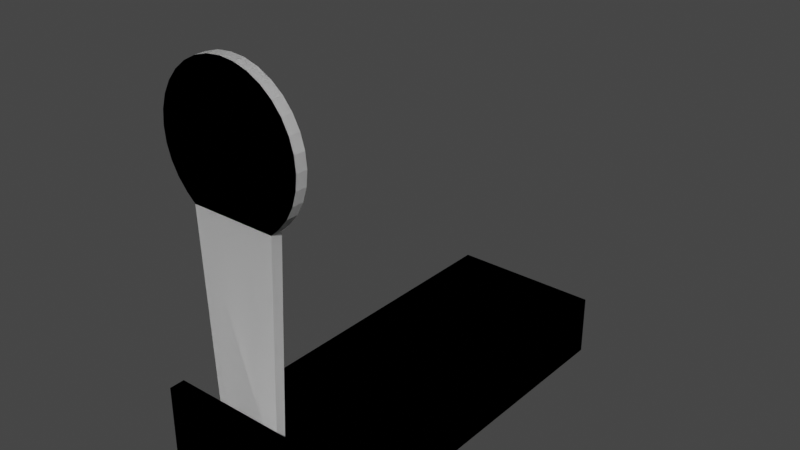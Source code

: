 # Source: popper.blend  (saved by Blender 3.3.6; exported with 4.5.12 LTS)
import bpy
from mathutils import Matrix  # noqa: F401  (used for matrix-valued properties, if any)

bpy.ops.wm.read_factory_settings(use_empty=True)
scene = bpy.context.scene
scene.name = 'Scene'

# ---- collections
col_headgroup = bpy.data.collections.new('HeadGroup'); scene.collection.children.link(col_headgroup)
col_framegroup = bpy.data.collections.new('FrameGroup'); scene.collection.children.link(col_framegroup)

# ---- world
world_world = bpy.data.worlds.new('World'); scene.world = world_world
world_world.use_nodes = True; world_world.node_tree.nodes.clear()
_N = world_world.node_tree.nodes; _L = world_world.node_tree.links
n0 = _N.new('ShaderNodeOutputWorld'); n0.name = 'World Output'; n0.location = (300, 300)
n1 = _N.new('ShaderNodeBackground'); n1.name = 'Background'; n1.location = (10, 300)
n1.inputs[0].default_value = (0.05088, 0.05088, 0.05088, 1.0)
_L.new(n1.outputs[0], n0.inputs[0])
n0.is_active_output = True
world_world.color = (0.05088, 0.05088, 0.05088)
world_world.use_sun_shadow = False
world_world.sun_shadow_jitter_overblur = 0.0

# ---- meshes
me_head = bpy.data.meshes.new('Head')
me_head.from_pydata([(-9.005e-09, -0.01334, 0.239), (-9.005e-09, 0.01334, 0.239), (0.03376, -0.01334, 0.2357), (0.03376, 0.01334, 0.2357), (0.06622, -0.01334, 0.2258), (0.06622, 0.01334, 0.2258), (0.09614, -0.01334, 0.2098), (0.09614, 0.01334, 0.2098), (0.1224, -0.01334, 0.1883), (0.1224, 0.01334, 0.1883), (0.1439, -0.01334, 0.1621), (0.1439, 0.01334, 0.1621), (0.1599, -0.01334, 0.1322), (0.1599, 0.01334, 0.1322), (0.1697, -0.01334, 0.09972), (0.1697, 0.01334, 0.09972), (0.173, -0.01334, 0.06596), (0.173, 0.01334, 0.06596), (0.1697, -0.01334, 0.0322), (0.1697, 0.01334, 0.0322), (0.1599, -0.01334, -0.0002602), (0.1599, 0.01334, -0.0002602), (0.1439, -0.01334, -0.03018), (0.1439, 0.01334, -0.03018), (0.1224, -0.01334, -0.0564), (0.1224, 0.01334, -0.0564), (0.1019, -0.01334, -0.07523), (0.1019, 0.01334, -0.07523), (0.07756, -0.01105, -0.6262), (0.07756, 0.01105, -0.6262), (-0.07756, -0.01105, -0.6262), (-0.07756, 0.01105, -0.6262), (-0.1019, -0.01334, -0.07523), (-0.1019, 0.01334, -0.07523), (-0.1224, -0.01334, -0.0564), (-0.1224, 0.01334, -0.0564), (-0.1439, -0.01334, -0.03018), (-0.1439, 0.01334, -0.03018), (-0.1599, -0.01334, -0.0002602), (-0.1599, 0.01334, -0.0002602), (-0.1697, -0.01334, 0.0322), (-0.1697, 0.01334, 0.0322), (-0.173, -0.01334, 0.06596), (-0.173, 0.01334, 0.06596), (-0.1697, -0.01334, 0.09972), (-0.1697, 0.01334, 0.09972), (-0.1599, -0.01334, 0.1322), (-0.1599, 0.01334, 0.1322), (-0.1439, -0.01334, 0.1621), (-0.1439, 0.01334, 0.1621), (-0.1224, -0.01334, 0.1883), (-0.1224, 0.01334, 0.1883), (-0.09614, -0.01334, 0.2098), (-0.09614, 0.01334, 0.2098), (-0.06622, -0.01334, 0.2258), (-0.06622, 0.01334, 0.2258), (-0.03376, -0.01334, 0.2357), (-0.03376, 0.01334, 0.2357)], [], [(0, 2, 3, 1), (2, 4, 5, 3), (4, 6, 7, 5), (6, 8, 9, 7), (8, 10, 11, 9), (10, 12, 13, 11), (12, 14, 15, 13), (14, 16, 17, 15), (16, 18, 19, 17), (18, 20, 21, 19), (20, 22, 23, 21), (22, 24, 25, 23), (24, 26, 27, 25), (28, 30, 31, 29), (27, 29, 31, 33), (32, 34, 35, 33), (34, 36, 37, 35), (36, 38, 39, 37), (38, 40, 41, 39), (40, 42, 43, 41), (42, 44, 45, 43), (44, 46, 47, 45), (46, 48, 49, 47), (48, 50, 51, 49), (50, 52, 53, 51), (52, 54, 55, 53), (32, 30, 28, 26), (54, 56, 57, 55), (56, 0, 1, 57), (0, 56, 54, 52, 50, 48, 46, 44, 42, 40, 38, 36, 34, 32, 26, 24, 22, 20, 18, 16, 14, 12, 10, 8, 6, 4, 2), (3, 5, 7, 9, 11, 13, 15, 17, 19, 21, 23, 25, 27, 33, 35, 37, 39, 41, 43, 45, 47, 49, 51, 53, 55, 57, 1), (33, 31, 30, 32), (26, 28, 29, 27)])
_uv = me_head.uv_layers.new(name='UVMap')
_uv.uv.foreach_set('vector', [0.5001, 0.06243, 0.4834, 0.06243, 0.4834, 0.07555, 0.5001, 0.07555, 0.4834, 0.06243, 0.4667, 0.06243, 0.4667, 0.07555, 0.4834, 0.07555, 0.4667, 0.06243, 0.4501, 0.06243, 0.4501, 0.07555, 0.4667, 0.07555, 0.4501, 0.06243, 0.4334, 0.06243, 0.4334, 0.07555, 0.4501, 0.07555, 0.4334, 0.06243, 0.4167, 0.06243, 0.4167, 0.07555, 0.4334, 0.07555, 0.4167, 0.06243, 0.4, 0.06243, 0.4, 0.07555, 0.4167, 0.07555, 0.4, 0.06243, 0.3833, 0.06243, 0.3833, 0.07555, 0.4, 0.07555, 0.3833, 0.06243, 0.3666, 0.06243, 0.3666, 0.07555, 0.3833, 0.07555, 0.3666, 0.06243, 0.3499, 0.06243, 0.3499, 0.07555, 0.3666, 0.07555, 0.3499, 0.06243, 0.3332, 0.06243, 0.3332, 0.07555, 0.3499, 0.07555, 0.3332, 0.06243, 0.3165, 0.06243, 0.3165, 0.07555, 0.3332, 0.07555, 0.3165, 0.06243, 0.2998, 0.06243, 0.2998, 0.07555, 0.3165, 0.07555, 0.2998, 0.06243, 0.2861, 0.06243, 0.2861, 0.07555, 0.2998, 0.07555, 0.02245, 0.03689, 0.09878, 0.03689, 0.09878, 0.02601, 0.02245, 0.02601, 0.3563, 0.6506, 0.333, 0.122, 0.1842, 0.122, 0.1608, 0.6506, 0.7141, 0.06243, 0.7004, 0.06243, 0.7004, 0.07555, 0.7141, 0.07555, 0.7004, 0.06243, 0.6837, 0.06243, 0.6837, 0.07555, 0.7004, 0.07555, 0.6837, 0.06243, 0.667, 0.06243, 0.667, 0.07555, 0.6837, 0.07555, 0.667, 0.06243, 0.6504, 0.06243, 0.6504, 0.07555, 0.667, 0.07555, 0.6504, 0.06243, 0.6337, 0.06243, 0.6337, 0.07555, 0.6504, 0.07555, 0.6337, 0.06243, 0.617, 0.06243, 0.617, 0.07555, 0.6337, 0.07555, 0.617, 0.06243, 0.6003, 0.06243, 0.6003, 0.07555, 0.617, 0.07555, 0.6003, 0.06243, 0.5836, 0.06243, 0.5836, 0.07555, 0.6003, 0.07555, 0.5836, 0.06243, 0.5669, 0.06243, 0.5669, 0.07555, 0.5836, 0.07555, 0.5669, 0.06243, 0.5502, 0.06243, 0.5502, 0.07555, 0.5669, 0.07555, 0.5502, 0.06243, 0.5335, 0.06243, 0.5335, 0.07555, 0.5502, 0.07555, 0.6409, 0.6506, 0.6642, 0.122, 0.813, 0.122, 0.8363, 0.6506, 0.5335, 0.06243, 0.5168, 0.06243, 0.5168, 0.07555, 0.5335, 0.07555, 0.5168, 0.06243, 0.5001, 0.06243, 0.5001, 0.07555, 0.5168, 0.07555, 0.7386, 0.9521, 0.7062, 0.9489, 0.6751, 0.9394, 0.6464, 0.9241, 0.6212, 0.9034, 0.6006, 0.8783, 0.5852, 0.8496, 0.5758, 0.8184, 0.5726, 0.786, 0.5758, 0.7537, 0.5852, 0.7225, 0.6006, 0.6938, 0.6212, 0.6686, 0.6409, 0.6506, 0.8363, 0.6506, 0.856, 0.6686, 0.8766, 0.6938, 0.892, 0.7225, 0.9014, 0.7537, 0.9046, 0.786, 0.9014, 0.8184, 0.892, 0.8496, 0.8766, 0.8783, 0.856, 0.9034, 0.8308, 0.9241, 0.8021, 0.9394, 0.771, 0.9489, 0.291, 0.9489, 0.3221, 0.9394, 0.3508, 0.9241, 0.376, 0.9034, 0.3966, 0.8783, 0.4119, 0.8496, 0.4214, 0.8184, 0.4246, 0.786, 0.4214, 0.7537, 0.4119, 0.7225, 0.3966, 0.6938, 0.376, 0.6686, 0.3563, 0.6506, 0.1608, 0.6506, 0.1412, 0.6686, 0.1205, 0.6938, 0.1052, 0.7225, 0.09573, 0.7537, 0.09254, 0.786, 0.09573, 0.8184, 0.1052, 0.8496, 0.1205, 0.8783, 0.1412, 0.9034, 0.1663, 0.9241, 0.195, 0.9394, 0.2262, 0.9489, 0.2586, 0.9521, 0.7141, 0.07555, 0.9855, 0.07443, 0.9855, 0.06355, 0.7141, 0.06243, 0.2861, 0.06243, 0.01477, 0.06355, 0.01477, 0.07443, 0.2861, 0.07555])
me_head.update()
me_cylinder_002 = bpy.data.meshes.new('Cylinder.002')
me_cylinder_002.from_pydata([(0.1019, -0.01334, -0.07523), (0.1019, 0.01334, -0.07523), (0.07756, -0.01105, -0.6262), (0.07756, 0.01105, -0.6262), (-0.07756, -0.01105, -0.6262), (-0.07756, 0.01105, -0.6262), (-0.1019, -0.01334, -0.07523), (-0.1019, 0.01334, -0.07523)], [], [(2, 4, 5, 3), (1, 3, 5, 7), (6, 4, 2, 0), (7, 5, 4, 6), (0, 2, 3, 1), (7, 6, 0, 1)])
_uv = me_cylinder_002.uv_layers.new(name='UVMap')
_uv.uv.foreach_set('vector', [0.02245, 0.03689, 0.09878, 0.03689, 0.09878, 0.02601, 0.02245, 0.02601, 0.3563, 0.6506, 0.333, 0.122, 0.1842, 0.122, 0.1608, 0.6506, 0.6409, 0.6506, 0.6642, 0.122, 0.813, 0.122, 0.8363, 0.6506, 0.7141, 0.07555, 0.9855, 0.07443, 0.9855, 0.06355, 0.7141, 0.06243, 0.2861, 0.06243, 0.01477, 0.06355, 0.01477, 0.07443, 0.2861, 0.07555, 0.7141, 0.07555, 0.7141, 0.06243, 0.8363, 0.6506, 0.2861, 0.07555])
me_cylinder_002.update()
me_cylinder_001 = bpy.data.meshes.new('Cylinder.001')
me_cylinder_001.from_pydata([(-9.005e-09, -0.01334, 0.239), (-9.005e-09, 0.01334, 0.239), (0.03376, -0.01334, 0.2357), (0.03376, 0.01334, 0.2357), (0.06622, -0.01334, 0.2258), (0.06622, 0.01334, 0.2258), (0.09614, -0.01334, 0.2098), (0.09614, 0.01334, 0.2098), (0.1224, -0.01334, 0.1883), (0.1224, 0.01334, 0.1883), (0.1439, -0.01334, 0.1621), (0.1439, 0.01334, 0.1621), (0.1599, -0.01334, 0.1322), (0.1599, 0.01334, 0.1322), (0.1697, -0.01334, 0.09972), (0.1697, 0.01334, 0.09972), (0.173, -0.01334, 0.06596), (0.173, 0.01334, 0.06596), (0.1697, -0.01334, 0.0322), (0.1697, 0.01334, 0.0322), (0.1599, -0.01334, -0.0002602), (0.1599, 0.01334, -0.0002602), (0.1439, -0.01334, -0.03018), (0.1439, 0.01334, -0.03018), (0.1224, -0.01334, -0.0564), (0.1224, 0.01334, -0.0564), (-0.1019, 0.01334, -0.07523), (-0.1224, -0.01334, -0.0564), (-0.1224, 0.01334, -0.0564), (-0.1439, -0.01334, -0.03018), (-0.1439, 0.01334, -0.03018), (-0.1599, -0.01334, -0.0002602), (-0.1599, 0.01334, -0.0002602), (-0.1697, -0.01334, 0.0322), (-0.1697, 0.01334, 0.0322), (-0.173, -0.01334, 0.06596), (-0.173, 0.01334, 0.06596), (-0.1697, -0.01334, 0.09972), (-0.1697, 0.01334, 0.09972), (-0.1599, -0.01334, 0.1322), (-0.1599, 0.01334, 0.1322), (-0.1439, -0.01334, 0.1621), (-0.1439, 0.01334, 0.1621), (-0.1224, -0.01334, 0.1883), (-0.1224, 0.01334, 0.1883), (-0.09614, -0.01334, 0.2098), (-0.09614, 0.01334, 0.2098), (-0.06622, -0.01334, 0.2258), (-0.06622, 0.01334, 0.2258), (-0.03376, -0.01334, 0.2357), (-0.03376, 0.01334, 0.2357), (0.1019, 0.01334, -0.07523), (0.1019, -0.01334, -0.07523), (-0.1019, -0.01334, -0.07523)], [], [(0, 2, 3, 1), (2, 4, 5, 3), (4, 6, 7, 5), (6, 8, 9, 7), (8, 10, 11, 9), (10, 12, 13, 11), (12, 14, 15, 13), (14, 16, 17, 15), (16, 18, 19, 17), (18, 20, 21, 19), (20, 22, 23, 21), (22, 24, 25, 23), (24, 52, 51, 25), (53, 27, 28, 26), (27, 29, 30, 28), (29, 31, 32, 30), (31, 33, 34, 32), (33, 35, 36, 34), (35, 37, 38, 36), (37, 39, 40, 38), (39, 41, 42, 40), (41, 43, 44, 42), (43, 45, 46, 44), (45, 47, 48, 46), (47, 49, 50, 48), (49, 0, 1, 50), (0, 49, 47, 45, 43, 41, 39, 37, 35, 33, 31, 29, 27, 53, 52, 24, 22, 20, 18, 16, 14, 12, 10, 8, 6, 4, 2), (3, 5, 7, 9, 11, 13, 15, 17, 19, 21, 23, 25, 51, 26, 28, 30, 32, 34, 36, 38, 40, 42, 44, 46, 48, 50, 1), (52, 53, 26, 51)])
_uv = me_cylinder_001.uv_layers.new(name='UVMap')
_uv.uv.foreach_set('vector', [0.5001, 0.06243, 0.4834, 0.06243, 0.4834, 0.07555, 0.5001, 0.07555, 0.4834, 0.06243, 0.4667, 0.06243, 0.4667, 0.07555, 0.4834, 0.07555, 0.4667, 0.06243, 0.4501, 0.06243, 0.4501, 0.07555, 0.4667, 0.07555, 0.4501, 0.06243, 0.4334, 0.06243, 0.4334, 0.07555, 0.4501, 0.07555, 0.4334, 0.06243, 0.4167, 0.06243, 0.4167, 0.07555, 0.4334, 0.07555, 0.4167, 0.06243, 0.4, 0.06243, 0.4, 0.07555, 0.4167, 0.07555, 0.4, 0.06243, 0.3833, 0.06243, 0.3833, 0.07555, 0.4, 0.07555, 0.3833, 0.06243, 0.3666, 0.06243, 0.3666, 0.07555, 0.3833, 0.07555, 0.3666, 0.06243, 0.3499, 0.06243, 0.3499, 0.07555, 0.3666, 0.07555, 0.3499, 0.06243, 0.3332, 0.06243, 0.3332, 0.07555, 0.3499, 0.07555, 0.3332, 0.06243, 0.3165, 0.06243, 0.3165, 0.07555, 0.3332, 0.07555, 0.3165, 0.06243, 0.2998, 0.06243, 0.2998, 0.07555, 0.3165, 0.07555, 0.2998, 0.06243, 0.2861, 0.06243, 0.2861, 0.07555, 0.2998, 0.07555, 0.7141, 0.06243, 0.7004, 0.06243, 0.7004, 0.07555, 0.7141, 0.07555, 0.7004, 0.06243, 0.6837, 0.06243, 0.6837, 0.07555, 0.7004, 0.07555, 0.6837, 0.06243, 0.667, 0.06243, 0.667, 0.07555, 0.6837, 0.07555, 0.667, 0.06243, 0.6504, 0.06243, 0.6504, 0.07555, 0.667, 0.07555, 0.6504, 0.06243, 0.6337, 0.06243, 0.6337, 0.07555, 0.6504, 0.07555, 0.6337, 0.06243, 0.617, 0.06243, 0.617, 0.07555, 0.6337, 0.07555, 0.617, 0.06243, 0.6003, 0.06243, 0.6003, 0.07555, 0.617, 0.07555, 0.6003, 0.06243, 0.5836, 0.06243, 0.5836, 0.07555, 0.6003, 0.07555, 0.5836, 0.06243, 0.5669, 0.06243, 0.5669, 0.07555, 0.5836, 0.07555, 0.5669, 0.06243, 0.5502, 0.06243, 0.5502, 0.07555, 0.5669, 0.07555, 0.5502, 0.06243, 0.5335, 0.06243, 0.5335, 0.07555, 0.5502, 0.07555, 0.5335, 0.06243, 0.5168, 0.06243, 0.5168, 0.07555, 0.5335, 0.07555, 0.5168, 0.06243, 0.5001, 0.06243, 0.5001, 0.07555, 0.5168, 0.07555, 0.7386, 0.9521, 0.7062, 0.9489, 0.6751, 0.9394, 0.6464, 0.9241, 0.6212, 0.9034, 0.6006, 0.8783, 0.5852, 0.8496, 0.5758, 0.8184, 0.5726, 0.786, 0.5758, 0.7537, 0.5852, 0.7225, 0.6006, 0.6938, 0.6212, 0.6686, 0.6409, 0.6506, 0.8363, 0.6506, 0.856, 0.6686, 0.8766, 0.6938, 0.892, 0.7225, 0.9014, 0.7537, 0.9046, 0.786, 0.9014, 0.8184, 0.892, 0.8496, 0.8766, 0.8783, 0.856, 0.9034, 0.8308, 0.9241, 0.8021, 0.9394, 0.771, 0.9489, 0.291, 0.9489, 0.3221, 0.9394, 0.3508, 0.9241, 0.376, 0.9034, 0.3966, 0.8783, 0.4119, 0.8496, 0.4214, 0.8184, 0.4246, 0.786, 0.4214, 0.7537, 0.4119, 0.7225, 0.3966, 0.6938, 0.376, 0.6686, 0.3563, 0.6506, 0.1608, 0.6506, 0.1412, 0.6686, 0.1205, 0.6938, 0.1052, 0.7225, 0.09573, 0.7537, 0.09254, 0.786, 0.09573, 0.8184, 0.1052, 0.8496, 0.1205, 0.8783, 0.1412, 0.9034, 0.1663, 0.9241, 0.195, 0.9394, 0.2262, 0.9489, 0.2586, 0.9521, 0.8363, 0.6506, 0.6409, 0.6506, 0.7141, 0.07555, 0.3563, 0.6506])
me_cylinder_001.update()
me_frame = bpy.data.meshes.new('Frame')
me_frame.from_pydata([(-0.1894, -0.1894, 0.07729), (-0.1894, -0.1894, -0.07729), (0.1894, -0.1894, 0.07729), (0.1894, -0.1894, -0.07729), (-0.1894, -0.1527, 0.07729), (-0.1894, -0.1527, -0.07729), (0.1894, -0.1527, 0.07729), (0.1894, -0.1527, -0.07729), (-0.1894, -0.1527, 0.199), (-0.1894, -0.1894, 0.199), (0.1894, -0.1894, 0.199), (0.1894, -0.1527, 0.199), (-0.1894, 0.8552, 0.07729), (0.1894, 0.8552, 0.07729), (0.1894, 0.8552, -0.07729), (-0.1894, 0.8552, -0.07729)], [], [(6, 2, 3, 7), (2, 0, 1, 3), (4, 8, 11, 6), (7, 3, 1, 5), (0, 4, 5, 1), (8, 9, 10, 11), (2, 10, 9, 0), (0, 9, 8, 4), (6, 11, 10, 2), (4, 12, 15, 5), (5, 15, 14, 7), (6, 13, 12, 4), (15, 12, 13, 14), (7, 14, 13, 6)])
_uv = me_frame.uv_layers.new(name='UVMap')
_uv.uv.foreach_set('vector', [0.3174, 0.6241, 0.294, 0.6241, 0.294, 0.5255, 0.3174, 0.5255, 0.294, 0.6241, 0.05234, 0.6241, 0.05234, 0.5255, 0.294, 0.5255, 0.6168, 0.5255, 0.6168, 0.6031, 0.3752, 0.6031, 0.3752, 0.5255, 0.7295, 0.05234, 0.7295, 0.02891, 0.9711, 0.02891, 0.9711, 0.05234, 0.05234, 0.6241, 0.02891, 0.6241, 0.02891, 0.5255, 0.05234, 0.5255, 0.6168, 0.6031, 0.6168, 0.6265, 0.3752, 0.6265, 0.3752, 0.6031, 0.294, 0.6241, 0.294, 0.7017, 0.05234, 0.7017, 0.05234, 0.6241, 0.05234, 0.6241, 0.05234, 0.7017, 0.02891, 0.7017, 0.02891, 0.6241, 0.3174, 0.6241, 0.3174, 0.7017, 0.294, 0.7017, 0.294, 0.6241, 0.6717, 0.1275, 0.02891, 0.1275, 0.02891, 0.02891, 0.6717, 0.02891, 0.9711, 0.05234, 0.9711, 0.6951, 0.7295, 0.6951, 0.7295, 0.05234, 0.6717, 0.3691, 0.02891, 0.3691, 0.02891, 0.1275, 0.6717, 0.1275, 0.9711, 0.6951, 0.9711, 0.7937, 0.7295, 0.7937, 0.7295, 0.6951, 0.6717, 0.4677, 0.02891, 0.4677, 0.02891, 0.3691, 0.6717, 0.3691])
me_frame.update()
me_frame_001 = bpy.data.meshes.new('Frame.001')
me_frame_001.from_pydata([(-0.1894, -0.1894, 0.07729), (-0.1894, -0.1894, -0.07729), (0.1894, -0.1894, 0.07729), (0.1894, -0.1894, -0.07729), (-0.1894, -0.1527, 0.07729), (-0.1894, -0.1527, -0.07729), (0.1894, -0.1527, 0.07729), (0.1894, -0.1527, -0.07729), (-0.1894, -0.1527, 0.199), (-0.1894, -0.1894, 0.199), (0.1894, -0.1894, 0.199), (0.1894, -0.1527, 0.199), (-0.1894, 0.8552, 0.07729), (0.1894, 0.8552, 0.07729), (0.1894, 0.8552, -0.07729), (-0.1894, 0.8552, -0.07729)], [], [(6, 2, 3, 7), (2, 0, 1, 3), (4, 8, 11, 6), (7, 3, 1, 5), (0, 4, 5, 1), (8, 9, 10, 11), (2, 10, 9, 0), (0, 9, 8, 4), (6, 11, 10, 2), (4, 12, 15, 5), (5, 15, 14, 7), (6, 13, 12, 4), (15, 12, 13, 14), (7, 14, 13, 6)])
_uv = me_frame_001.uv_layers.new(name='UVMap')
_uv.uv.foreach_set('vector', [0.3174, 0.6241, 0.294, 0.6241, 0.294, 0.5255, 0.3174, 0.5255, 0.294, 0.6241, 0.05234, 0.6241, 0.05234, 0.5255, 0.294, 0.5255, 0.6168, 0.5255, 0.6168, 0.6031, 0.3752, 0.6031, 0.3752, 0.5255, 0.7295, 0.05234, 0.7295, 0.02891, 0.9711, 0.02891, 0.9711, 0.05234, 0.05234, 0.6241, 0.02891, 0.6241, 0.02891, 0.5255, 0.05234, 0.5255, 0.6168, 0.6031, 0.6168, 0.6265, 0.3752, 0.6265, 0.3752, 0.6031, 0.294, 0.6241, 0.294, 0.7017, 0.05234, 0.7017, 0.05234, 0.6241, 0.05234, 0.6241, 0.05234, 0.7017, 0.02891, 0.7017, 0.02891, 0.6241, 0.3174, 0.6241, 0.3174, 0.7017, 0.294, 0.7017, 0.294, 0.6241, 0.6717, 0.1275, 0.02891, 0.1275, 0.02891, 0.02891, 0.6717, 0.02891, 0.9711, 0.05234, 0.9711, 0.6951, 0.7295, 0.6951, 0.7295, 0.05234, 0.6717, 0.3691, 0.02891, 0.3691, 0.02891, 0.1275, 0.6717, 0.1275, 0.9711, 0.6951, 0.9711, 0.7937, 0.7295, 0.7937, 0.7295, 0.6951, 0.6717, 0.4677, 0.02891, 0.4677, 0.02891, 0.3691, 0.6717, 0.3691])
me_frame_001.update()

# ---- objects
ob_head = bpy.data.objects.new('Head', me_head)
ob_head_02_convcolonly = bpy.data.objects.new('head_02-convcolonly', me_cylinder_002)
ob_head_01_convcolonly = bpy.data.objects.new('head_01-convcolonly', me_cylinder_001)
ob_frame = bpy.data.objects.new('Frame', me_frame)
ob_frame_convcolonly = bpy.data.objects.new('frame-convcolonly', me_frame_001)

# ---- transforms, parenting, visibility, modifiers, constraints
ob_head.location = (0.0, -4.351e-07, 0.7531)
ob_head_02_convcolonly.location = (0.0, -4.351e-07, 0.7531)
ob_head_01_convcolonly.location = (0.0, -4.351e-07, 0.7531)
ob_frame.location = (0.0, 0.1351, 0.03938)
ob_frame_convcolonly.location = (0.0, 0.1351, 0.03938)

# ---- collection membership
col_headgroup.objects.link(ob_head)
col_headgroup.objects.link(ob_head_02_convcolonly)
col_headgroup.objects.link(ob_head_01_convcolonly)
col_framegroup.objects.link(ob_frame)
col_framegroup.objects.link(ob_frame_convcolonly)

# ---- scene / render settings (as saved in the file)
scene.frame_start = 1; scene.frame_end = 250; scene.frame_set(1)
scene.render.engine = 'BLENDER_EEVEE_NEXT'
scene.cycles.sampling_pattern = 'TABULATED_SOBOL'
scene.cycles.use_light_tree = False
scene.view_settings.view_transform = 'Filmic'
bpy.context.view_layer.update()

# ---- added for rendering (the .blend has no active camera and no usable light): camera, sun
cam_auto = bpy.data.cameras.new('AutoCamera')
cam_auto.lens = 50.0
cam_auto.sensor_width = 36.0
cam_auto.clip_end = 1000.0
ob_auto_camera = bpy.data.objects.new('AutoCamera', cam_auto)
scene.collection.objects.link(ob_auto_camera)
ob_auto_camera.location = (1.40187, -1.21423, 1.5986)
ob_auto_camera.rotation_euler = (1.09748, -7.21219e-08, 0.694738)
scene.camera = ob_auto_camera
light_auto_sun = bpy.data.lights.new('AutoSun', 'SUN')
light_auto_sun.energy = 3.0
light_auto_sun.angle = 0.0523599
ob_auto_sun = bpy.data.objects.new('AutoSun', light_auto_sun)
scene.collection.objects.link(ob_auto_sun)
ob_auto_sun.rotation_euler = (0.872665, 0.174533, 0.523599)
bpy.context.view_layer.update()
